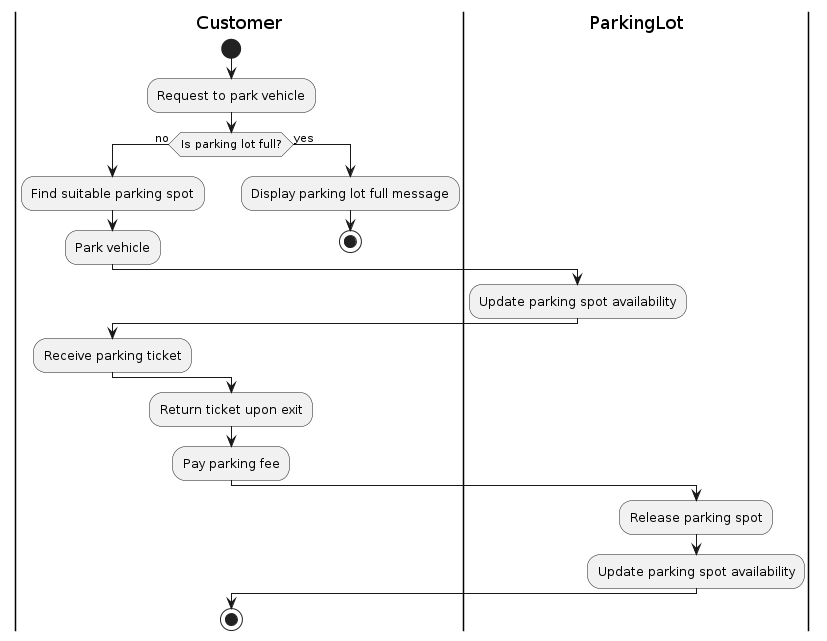

The diagram above was rendered by PlantUML. Its source (embedded in the PNG):
@startuml
|Customer|
start
:Request to park vehicle;
if (Is parking lot full?) then (no)
  :Find suitable parking spot;
  :Park vehicle;
  |ParkingLot|
  :Update parking spot availability;
  |Customer|
  :Receive parking ticket;
else (yes)
  :Display parking lot full message;
  stop
endif
|Customer|
:Return ticket upon exit;
:Pay parking fee;
|ParkingLot|
:Release parking spot;
:Update parking spot availability;
|Customer|
stop
@enduml